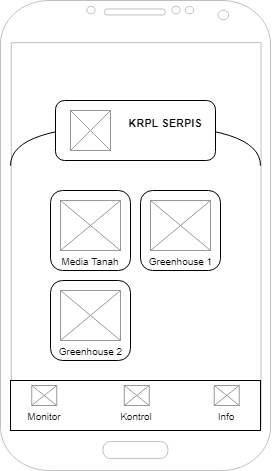

The diagram above was exported from draw.io. Its source (the exported page's mxGraphModel, read from the mxfile embedded in the PNG):
<mxGraphModel dx="1335" dy="654" grid="1" gridSize="10" guides="1" tooltips="1" connect="1" arrows="1" fold="1" page="1" pageScale="1" pageWidth="4681" pageHeight="3300" math="0" shadow="0">
  <root>
    <mxCell id="0" />
    <mxCell id="1" parent="0" />
    <mxCell id="r7THa4Gi8vdV-TEJ2tMG-1" value="" style="verticalLabelPosition=bottom;verticalAlign=top;html=1;shadow=0;dashed=0;strokeWidth=1;shape=mxgraph.android.phone2;strokeColor=#c0c0c0;" vertex="1" parent="1">
      <mxGeometry x="250" y="90" width="270" height="470" as="geometry" />
    </mxCell>
    <mxCell id="r7THa4Gi8vdV-TEJ2tMG-7" value="" style="shape=requiredInterface;html=1;verticalLabelPosition=bottom;sketch=0;fontSize=11;rotation=-90;" vertex="1" parent="1">
      <mxGeometry x="364.87" y="110" width="40.25" height="250" as="geometry" />
    </mxCell>
    <mxCell id="r7THa4Gi8vdV-TEJ2tMG-8" value="" style="rounded=1;whiteSpace=wrap;html=1;fontSize=11;" vertex="1" parent="1">
      <mxGeometry x="305" y="190" width="160" height="60" as="geometry" />
    </mxCell>
    <mxCell id="r7THa4Gi8vdV-TEJ2tMG-9" value="" style="verticalLabelPosition=bottom;shadow=0;dashed=0;align=center;html=1;verticalAlign=top;strokeWidth=1;shape=mxgraph.mockup.graphics.simpleIcon;strokeColor=#999999;fontSize=11;" vertex="1" parent="1">
      <mxGeometry x="320" y="200" width="40" height="40" as="geometry" />
    </mxCell>
    <mxCell id="r7THa4Gi8vdV-TEJ2tMG-4" value="&lt;h1 style=&quot;font-size: 11px&quot;&gt;KRPL SERPIS&lt;/h1&gt;" style="text;html=1;strokeColor=none;fillColor=none;spacing=5;spacingTop=-20;whiteSpace=wrap;overflow=hidden;rounded=0;align=center;fontSize=11;" vertex="1" parent="1">
      <mxGeometry x="360" y="210" width="110" height="20" as="geometry" />
    </mxCell>
    <mxCell id="r7THa4Gi8vdV-TEJ2tMG-10" value="" style="rounded=1;whiteSpace=wrap;html=1;fontSize=11;" vertex="1" parent="1">
      <mxGeometry x="300" y="280" width="80" height="80" as="geometry" />
    </mxCell>
    <mxCell id="r7THa4Gi8vdV-TEJ2tMG-11" value="" style="rounded=1;whiteSpace=wrap;html=1;fontSize=11;" vertex="1" parent="1">
      <mxGeometry x="390" y="280" width="80" height="80" as="geometry" />
    </mxCell>
    <mxCell id="r7THa4Gi8vdV-TEJ2tMG-12" value="" style="rounded=1;whiteSpace=wrap;html=1;fontSize=11;" vertex="1" parent="1">
      <mxGeometry x="300" y="370" width="80" height="80" as="geometry" />
    </mxCell>
    <mxCell id="r7THa4Gi8vdV-TEJ2tMG-13" value="" style="verticalLabelPosition=bottom;shadow=0;dashed=0;align=center;html=1;verticalAlign=top;strokeWidth=1;shape=mxgraph.mockup.graphics.simpleIcon;strokeColor=#999999;fontSize=11;" vertex="1" parent="1">
      <mxGeometry x="310" y="290" width="60" height="50" as="geometry" />
    </mxCell>
    <mxCell id="r7THa4Gi8vdV-TEJ2tMG-14" value="" style="verticalLabelPosition=bottom;shadow=0;dashed=0;align=center;html=1;verticalAlign=top;strokeWidth=1;shape=mxgraph.mockup.graphics.simpleIcon;strokeColor=#999999;fontSize=11;" vertex="1" parent="1">
      <mxGeometry x="400" y="290" width="60" height="50" as="geometry" />
    </mxCell>
    <mxCell id="r7THa4Gi8vdV-TEJ2tMG-15" value="" style="verticalLabelPosition=bottom;shadow=0;dashed=0;align=center;html=1;verticalAlign=top;strokeWidth=1;shape=mxgraph.mockup.graphics.simpleIcon;strokeColor=#999999;fontSize=11;" vertex="1" parent="1">
      <mxGeometry x="310" y="380" width="60" height="50" as="geometry" />
    </mxCell>
    <mxCell id="r7THa4Gi8vdV-TEJ2tMG-16" value="&lt;h1&gt;&lt;span style=&quot;font-weight: normal&quot;&gt;&lt;font style=&quot;font-size: 10px&quot;&gt;Media Tanah&lt;/font&gt;&lt;/span&gt;&lt;/h1&gt;" style="text;html=1;strokeColor=none;fillColor=none;spacing=5;spacingTop=-20;whiteSpace=wrap;overflow=hidden;rounded=0;align=center;fontSize=11;" vertex="1" parent="1">
      <mxGeometry x="305" y="330" width="70" height="30" as="geometry" />
    </mxCell>
    <mxCell id="r7THa4Gi8vdV-TEJ2tMG-17" value="&lt;h1&gt;&lt;span style=&quot;font-weight: normal&quot;&gt;&lt;font style=&quot;font-size: 10px&quot;&gt;Greenhouse 1&lt;/font&gt;&lt;/span&gt;&lt;/h1&gt;" style="text;html=1;strokeColor=none;fillColor=none;spacing=5;spacingTop=-20;whiteSpace=wrap;overflow=hidden;rounded=0;align=center;fontSize=11;" vertex="1" parent="1">
      <mxGeometry x="377.5" y="330" width="105" height="30" as="geometry" />
    </mxCell>
    <mxCell id="r7THa4Gi8vdV-TEJ2tMG-18" value="&lt;h1&gt;&lt;span style=&quot;font-weight: normal&quot;&gt;&lt;font style=&quot;font-size: 10px&quot;&gt;Greenhouse 2&lt;/font&gt;&lt;/span&gt;&lt;/h1&gt;" style="text;html=1;strokeColor=none;fillColor=none;spacing=5;spacingTop=-20;whiteSpace=wrap;overflow=hidden;rounded=0;align=center;fontSize=11;" vertex="1" parent="1">
      <mxGeometry x="287.5" y="420" width="105" height="30" as="geometry" />
    </mxCell>
    <mxCell id="r7THa4Gi8vdV-TEJ2tMG-19" value="" style="rounded=0;whiteSpace=wrap;html=1;fontSize=10;" vertex="1" parent="1">
      <mxGeometry x="260" y="470" width="250" height="50" as="geometry" />
    </mxCell>
    <mxCell id="r7THa4Gi8vdV-TEJ2tMG-20" value="" style="verticalLabelPosition=bottom;shadow=0;dashed=0;align=center;html=1;verticalAlign=top;strokeWidth=1;shape=mxgraph.mockup.graphics.simpleIcon;strokeColor=#999999;fontSize=11;" vertex="1" parent="1">
      <mxGeometry x="281.25" y="475" width="25" height="20" as="geometry" />
    </mxCell>
    <mxCell id="r7THa4Gi8vdV-TEJ2tMG-21" value="&lt;h1&gt;&lt;span style=&quot;font-weight: normal&quot;&gt;&lt;font style=&quot;font-size: 10px&quot;&gt;Monitor&lt;/font&gt;&lt;/span&gt;&lt;/h1&gt;" style="text;html=1;strokeColor=none;fillColor=none;spacing=5;spacingTop=-20;whiteSpace=wrap;overflow=hidden;rounded=0;align=center;fontSize=11;" vertex="1" parent="1">
      <mxGeometry x="263.75" y="485" width="60" height="30" as="geometry" />
    </mxCell>
    <mxCell id="r7THa4Gi8vdV-TEJ2tMG-22" value="" style="verticalLabelPosition=bottom;shadow=0;dashed=0;align=center;html=1;verticalAlign=top;strokeWidth=1;shape=mxgraph.mockup.graphics.simpleIcon;strokeColor=#999999;fontSize=11;" vertex="1" parent="1">
      <mxGeometry x="373.75" y="475" width="25" height="20" as="geometry" />
    </mxCell>
    <mxCell id="r7THa4Gi8vdV-TEJ2tMG-23" value="&lt;h1&gt;&lt;span style=&quot;font-weight: normal&quot;&gt;&lt;font style=&quot;font-size: 10px&quot;&gt;Kontrol&lt;/font&gt;&lt;/span&gt;&lt;/h1&gt;" style="text;html=1;strokeColor=none;fillColor=none;spacing=5;spacingTop=-20;whiteSpace=wrap;overflow=hidden;rounded=0;align=center;fontSize=11;" vertex="1" parent="1">
      <mxGeometry x="356.25" y="485" width="60" height="30" as="geometry" />
    </mxCell>
    <mxCell id="r7THa4Gi8vdV-TEJ2tMG-24" value="" style="verticalLabelPosition=bottom;shadow=0;dashed=0;align=center;html=1;verticalAlign=top;strokeWidth=1;shape=mxgraph.mockup.graphics.simpleIcon;strokeColor=#999999;fontSize=11;" vertex="1" parent="1">
      <mxGeometry x="463.75" y="475" width="25" height="20" as="geometry" />
    </mxCell>
    <mxCell id="r7THa4Gi8vdV-TEJ2tMG-25" value="&lt;h1&gt;&lt;span style=&quot;font-weight: normal&quot;&gt;&lt;font style=&quot;font-size: 10px&quot;&gt;Info&lt;/font&gt;&lt;/span&gt;&lt;/h1&gt;" style="text;html=1;strokeColor=none;fillColor=none;spacing=5;spacingTop=-20;whiteSpace=wrap;overflow=hidden;rounded=0;align=center;fontSize=11;" vertex="1" parent="1">
      <mxGeometry x="446.25" y="485" width="60" height="30" as="geometry" />
    </mxCell>
  </root>
</mxGraphModel>